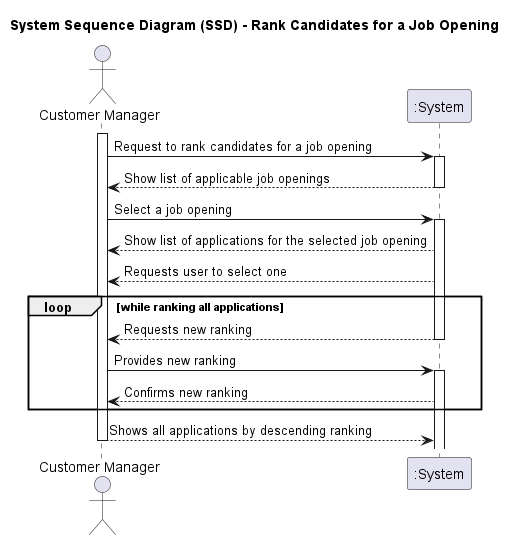

The diagram above was rendered by PlantUML. Its source (embedded in the PNG):
@startuml
'skinparam monochrome true
'skinparam packageStyle rectangle
'skinparam shadowing false

title System Sequence Diagram (SSD) - Rank Candidates for a Job Opening

actor "Customer Manager" as Agent
participant ":System" as System

activate Agent

Agent -> System : Request to rank candidates for a job opening
activate System
System --> Agent: Show list of applicable job openings
deactivate

Agent -> System : Select a job opening
activate System
System --> Agent : Show list of applications for the selected job opening
System --> Agent : Requests user to select one



loop while ranking all applications

System --> Agent : Requests new ranking
deactivate
Agent -> System : Provides new ranking
activate System
System --> Agent  : Confirms new ranking

end loop

Agent --> System : Shows all applications by descending ranking


deactivate Agent

@enduml